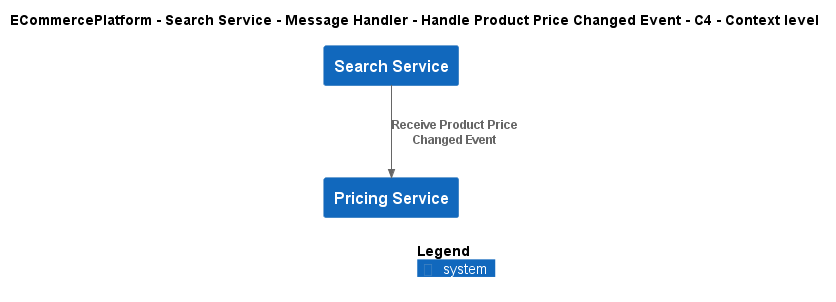

The diagram above was rendered by PlantUML. Its source (embedded in the PNG):
@startuml
!include ..\..\..\..\..\..\..\.c4s\C4_Context.puml

AddElementTag("c4interflow:lifecycle:new", $bgColor=green, $fontColor=#ffffff, $borderColor=green, $shadowing="False")
AddElementTag("c4interflow:lifecycle:changed", $bgColor=orange, $fontColor=#ffffff, $borderColor=orange, $shadowing="False")
AddElementTag("c4interflow:lifecycle:removed", $bgColor=red, $fontColor=#ffffff, $borderColor=red, $shadowing="False")

AddRelTag("c4interflow:lifecycle:new", $textColor=green, $lineColor=green)
AddRelTag("c4interflow:lifecycle:changed", $textColor=orange, $lineColor=orange)
AddRelTag("c4interflow:lifecycle:removed", $textColor=red, $lineColor=red)

SHOW_PERSON_PORTRAIT()
LAYOUT_TOP_DOWN()

skinparam linetype polyline

title ECommercePlatform - Search Service - Message Handler - Handle Product Price Changed Event - C4 - Context level

System(ECommercePlatform.SoftwareSystems.SearchService, "Search Service", "")
System(ECommercePlatform.SoftwareSystems.PricingService, "Pricing Service", "")

Rel(ECommercePlatform.SoftwareSystems.SearchService, ECommercePlatform.SoftwareSystems.PricingService, "Receive Product Price Changed Event")


SHOW_LEGEND()
@enduml